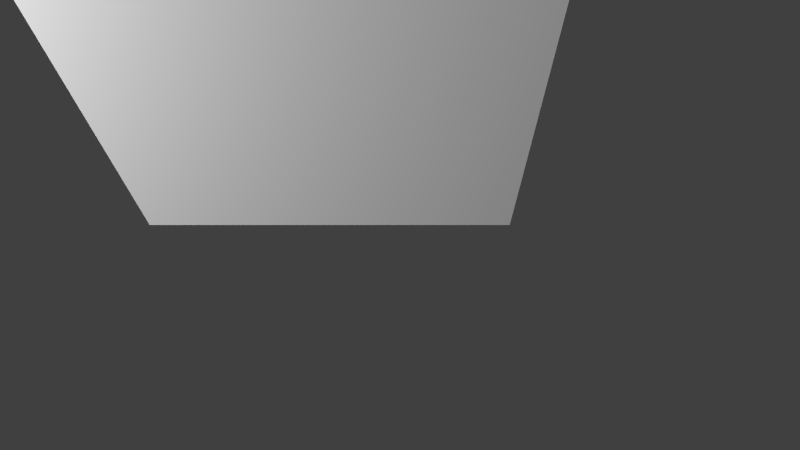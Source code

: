 # Source: dodecahedron.blend  (saved by Blender 2.73.0; exported with 4.5.12 LTS)
import bpy
from mathutils import Matrix  # noqa: F401  (used for matrix-valued properties, if any)

bpy.ops.wm.read_factory_settings(use_empty=True)
scene = bpy.context.scene
scene.name = 'Scene'

# ---- collections
col_collection_1 = bpy.data.collections.new('Collection 1'); scene.collection.children.link(col_collection_1)

# ---- materials (node trees are filled in below, after node groups)
mat_material = bpy.data.materials.new('material')
mat_material.alpha_threshold = 0.0
mat_material.use_transparent_shadow = False
mat_material.diffuse_color = (1.0, 1.0, 1.0, 1.0)
mat_material.roughness = 0.5
mat_material.line_color = (0.0, 0.0, 0.0, 1.0)

# ---- material node trees

# ---- world
world_world = bpy.data.worlds.new('World'); scene.world = world_world
world_world.color = (0.05088, 0.05088, 0.05088)
world_world.use_sun_shadow = False
world_world.sun_shadow_jitter_overblur = 0.0
world_world.cycles.sampling_method = 'MANUAL'
world_world.cycles.sample_map_resolution = 256

# ---- cameras
cam_camera_002 = bpy.data.cameras.new('Camera.002')
cam_camera_002.clip_end = 100.0
cam_camera_002.lens = 35.0
cam_camera_002.sensor_width = 32.0
cam_camera_002.sensor_height = 18.0
cam_camera_002.dof.focus_distance = 0.0
cam_camera_002.dof.aperture_fstop = 128.0
cam_camera_001 = bpy.data.cameras.new('Camera.001')
cam_camera_001.clip_end = 100.0
cam_camera_001.lens = 35.0
cam_camera_001.sensor_width = 32.0
cam_camera_001.sensor_height = 18.0
cam_camera_001.dof.focus_distance = 0.0
cam_camera_001.dof.aperture_fstop = 128.0
cam_camera = bpy.data.cameras.new('Camera')
cam_camera.clip_end = 100.0
cam_camera.lens = 35.0
cam_camera.sensor_width = 32.0
cam_camera.sensor_height = 18.0
cam_camera.ortho_scale = 7.314
cam_camera.dof.focus_distance = 0.0
cam_camera.dof.aperture_fstop = 128.0

# ---- lights
light_point = bpy.data.lights.new('Point', 'POINT')
light_point.transmission_factor = 0.0
light_point.energy = 100.0
light_point.shadow_buffer_clip_start = 0.5
light_point.shadow_soft_size = 0.1
light_point.shadow_maximum_resolution = 0.006
light_point.use_absolute_resolution = True
light_point.cycles.use_multiple_importance_sampling = False
light_lamp = bpy.data.lights.new('Lamp', 'POINT')
light_lamp.transmission_factor = 0.0
light_lamp.cutoff_distance = 30.0
light_lamp.energy = 100.0
light_lamp.shadow_buffer_clip_start = 1.001
light_lamp.shadow_soft_size = 0.1
light_lamp.shadow_maximum_resolution = 0.006
light_lamp.use_absolute_resolution = True
light_lamp.cycles.use_multiple_importance_sampling = False

# ---- meshes
me_id2 = bpy.data.meshes.new('ID2')
me_id2.from_pydata([(-10.35, -31.85, 43.84), (-10.35, 31.85, 43.84), (-33.49, 1.373e-07, 43.84), (27.09, -19.69, 43.84), (27.09, 19.69, 43.84), (-10.35, 31.85, 43.84), (-54.19, 1.373e-07, 10.35), (-33.49, 1.373e-07, 43.84), (-43.84, 31.85, -10.35), (-16.75, 51.54, 10.35), (-10.35, -31.85, 43.84), (-43.84, -31.85, -10.35), (-16.75, -51.54, 10.35), (-33.49, 1.373e-07, 43.84), (-54.19, 1.373e-07, 10.35), (43.84, -31.85, 10.35), (-16.75, -51.54, 10.35), (16.75, -51.54, -10.35), (27.09, -19.69, 43.84), (-10.35, -31.85, 43.84), (54.19, 1.373e-07, -10.35), (27.09, -19.69, 43.84), (43.84, -31.85, 10.35), (27.09, 19.69, 43.84), (43.84, 31.85, 10.35), (-16.75, 51.54, 10.35), (43.84, 31.85, 10.35), (16.75, 51.54, -10.35), (-10.35, 31.85, 43.84), (27.09, 19.69, 43.84), (-43.84, 31.85, -10.35), (10.35, 31.85, -43.84), (-27.09, 19.69, -43.84), (16.75, 51.54, -10.35), (-16.75, 51.54, 10.35), (-54.19, 1.373e-07, 10.35), (-27.09, -19.69, -43.84), (-43.84, -31.85, -10.35), (-27.09, 19.69, -43.84), (-43.84, 31.85, -10.35), (16.75, -51.54, -10.35), (-27.09, -19.69, -43.84), (10.35, -31.85, -43.84), (-43.84, -31.85, -10.35), (-16.75, -51.54, 10.35), (10.35, -31.85, -43.84), (43.84, -31.85, 10.35), (16.75, -51.54, -10.35), (54.19, 1.373e-07, -10.35), (33.49, 1.373e-07, -43.84), (33.49, 1.373e-07, -43.84), (43.84, 31.85, 10.35), (54.19, 1.373e-07, -10.35), (10.35, 31.85, -43.84), (16.75, 51.54, -10.35), (10.35, 31.85, -43.84), (-27.09, -19.69, -43.84), (-27.09, 19.69, -43.84), (10.35, -31.85, -43.84), (33.49, 1.373e-07, -43.84)], [], [(0, 1, 2), (1, 0, 3), (1, 3, 4), (5, 6, 7), (6, 5, 8), (8, 5, 9), (10, 11, 12), (11, 10, 13), (11, 13, 14), (15, 16, 17), (16, 15, 18), (16, 18, 19), (20, 21, 22), (21, 20, 23), (23, 20, 24), (25, 26, 27), (26, 25, 28), (26, 28, 29), (30, 31, 32), (31, 30, 33), (33, 30, 34), (35, 36, 37), (36, 35, 38), (38, 35, 39), (40, 41, 42), (41, 40, 43), (43, 40, 44), (45, 46, 47), (46, 45, 48), (48, 45, 49), (50, 51, 52), (51, 50, 53), (51, 53, 54), (55, 56, 57), (56, 55, 58), (58, 55, 59)])
_uv = me_id2.uv_layers.new(name='UVMap')
_uv.uv.foreach_set('vector', [0.7565, 0.1648, 0.9804, 0.1644, 0.8686, 0.246, 0.9804, 0.1644, 0.7565, 0.1648, 0.799, 0.03311, 0.9804, 0.1644, 0.799, 0.03311, 0.9374, 0.03285, 0.6603, 0.2152, 0.4516, 0.06194, 0.6116, 0.06276, 0.4516, 0.06194, 0.6603, 0.2152, 0.4014, 0.2138, 0.4014, 0.2138, 0.6603, 0.2152, 0.5303, 0.3086, 0.3597, 0.203, 0.1008, 0.2029, 0.2303, 0.297, 0.1008, 0.2029, 0.3597, 0.203, 0.3103, 0.0508, 0.1008, 0.2029, 0.3103, 0.0508, 0.1503, 0.05076, 0.7724, 0.6842, 0.563, 0.532, 0.723, 0.532, 0.563, 0.532, 0.7724, 0.6842, 0.643, 0.7782, 0.563, 0.532, 0.643, 0.7782, 0.5135, 0.6842, 0.2381, 0.5492, 0.1685, 0.3272, 0.1226, 0.4635, 0.1685, 0.3272, 0.2381, 0.5492, 0.3123, 0.3287, 0.3123, 0.3287, 0.2381, 0.5492, 0.3553, 0.4659, 0.8534, 0.5175, 0.6324, 0.4053, 0.7021, 0.5417, 0.6324, 0.4053, 0.8534, 0.5175, 0.8772, 0.3662, 0.6324, 0.4053, 0.8772, 0.3662, 0.7406, 0.2968, 0.3736, 0.4813, 0.5831, 0.3292, 0.4231, 0.3292, 0.5831, 0.3292, 0.3736, 0.4813, 0.6325, 0.4813, 0.6325, 0.4813, 0.3736, 0.4813, 0.5031, 0.5754, 0.1732, 1.002, 0.1036, 0.7865, 0.06012, 0.9196, 0.1036, 0.7865, 0.1732, 1.002, 0.2436, 0.7868, 0.2436, 0.7868, 0.1732, 1.002, 0.2866, 0.92, 0.4599, 0.5536, 0.2628, 0.6967, 0.3094, 0.5535, 0.2628, 0.6967, 0.4599, 0.5536, 0.3846, 0.7852, 0.3846, 0.7852, 0.4599, 0.5536, 0.5064, 0.6967, 0.4457, 0.7645, 0.3725, 0.9901, 0.3272, 0.8508, 0.3725, 0.9901, 0.4457, 0.7645, 0.5191, 0.99, 0.5191, 0.99, 0.4457, 0.7645, 0.5643, 0.8506, 0.02634, 0.682, 0.2584, 0.6816, 0.1425, 0.7661, 0.2584, 0.6816, 0.02634, 0.682, 0.07041, 0.5456, 0.2584, 0.6816, 0.07041, 0.5456, 0.2138, 0.5453, 0.8093, 0.9767, 0.7327, 0.7404, 0.8568, 0.8307, 0.7327, 0.7404, 0.8093, 0.9767, 0.6084, 0.8305, 0.6084, 0.8305, 0.8093, 0.9767, 0.6557, 0.9766])
me_id2.materials.append(mat_material)
me_id2.use_remesh_preserve_volume = False
me_id2.use_remesh_preserve_attributes = False
me_id2.use_mirror_vertex_groups = False
me_id2.update()

# ---- objects
ob_point = bpy.data.objects.new('Point', light_point)
ob_camera_002 = bpy.data.objects.new('Camera.002', cam_camera_002)
ob_camera_001 = bpy.data.objects.new('Camera.001', cam_camera_001)
ob_sketchup = bpy.data.objects.new('SketchUp', me_id2)
ob_lamp = bpy.data.objects.new('Lamp', light_lamp)
ob_camera = bpy.data.objects.new('Camera', cam_camera)

# ---- transforms, parenting, visibility, modifiers, constraints
ob_point.location = (-2.215, -1.901, 0.4594)
ob_point.lineart.crease_threshold = 0.0
ob_camera_002.location = (-2.215, -1.901, 0.4594)
ob_camera_002.rotation_euler = (3.142, -0.0, -0.0)
ob_camera_002.lineart.crease_threshold = 0.0
ob_camera_001.location = (-2.215, -1.901, 0.4594)
ob_camera_001.rotation_euler = (3.142, -0.0, -0.0)
ob_camera_001.lineart.crease_threshold = 0.0
ob_sketchup.location = (2.325e-09, -3.488e-09, 1.114)
ob_sketchup.scale = (0.0254, 0.0254, 0.0254)
ob_sketchup.lineart.crease_threshold = 0.0
ob_lamp.location = (4.076, 1.005, 5.904)
ob_lamp.rotation_euler = (0.6503, 0.05522, 1.866)
ob_lamp.lock_rotations_4d = False
ob_lamp.empty_display_type = 'ARROWS'
ob_lamp.color = (0.0, 0.0, 0.0, 0.0)
ob_lamp.lineart.crease_threshold = 0.0
ob_camera.location = (0.0, -2.905, -3.903e-07)
ob_camera.rotation_euler = (1.571, -0.0, 0.0)
ob_camera.scale = (1.0, 1.0, 1.0)
ob_camera.lock_rotations_4d = False
ob_camera.empty_display_type = 'ARROWS'
ob_camera.color = (0.0, 0.0, 0.0, 0.0)
ob_camera.display_type = 'WIRE'
ob_camera.lineart.crease_threshold = 0.0

# ---- collection membership
col_collection_1.objects.link(ob_point)
col_collection_1.objects.link(ob_camera_002)
col_collection_1.objects.link(ob_camera_001)
col_collection_1.objects.link(ob_sketchup)
col_collection_1.objects.link(ob_lamp)
col_collection_1.objects.link(ob_camera)

# ---- scene / render settings (as saved in the file)
scene.camera = ob_camera
scene.frame_start = 1; scene.frame_end = 250; scene.frame_set(1)
scene.render.engine = 'BLENDER_EEVEE_NEXT'
scene.render.resolution_percentage = 50
scene.render.dither_intensity = 0.0
scene.cycles.use_denoising = False
scene.cycles.samples = 10
scene.cycles.sampling_pattern = 'TABULATED_SOBOL'
scene.cycles.light_sampling_threshold = 0.0
scene.cycles.use_adaptive_sampling = False
scene.cycles.use_light_tree = False
scene.cycles.blur_glossy = 0.0
scene.cycles.volume_bounces = 1
scene.cycles.pixel_filter_type = 'GAUSSIAN'
scene.cycles.sample_clamp_indirect = 0.0
scene.view_settings.view_transform = 'Standard'
bpy.context.view_layer.update()
